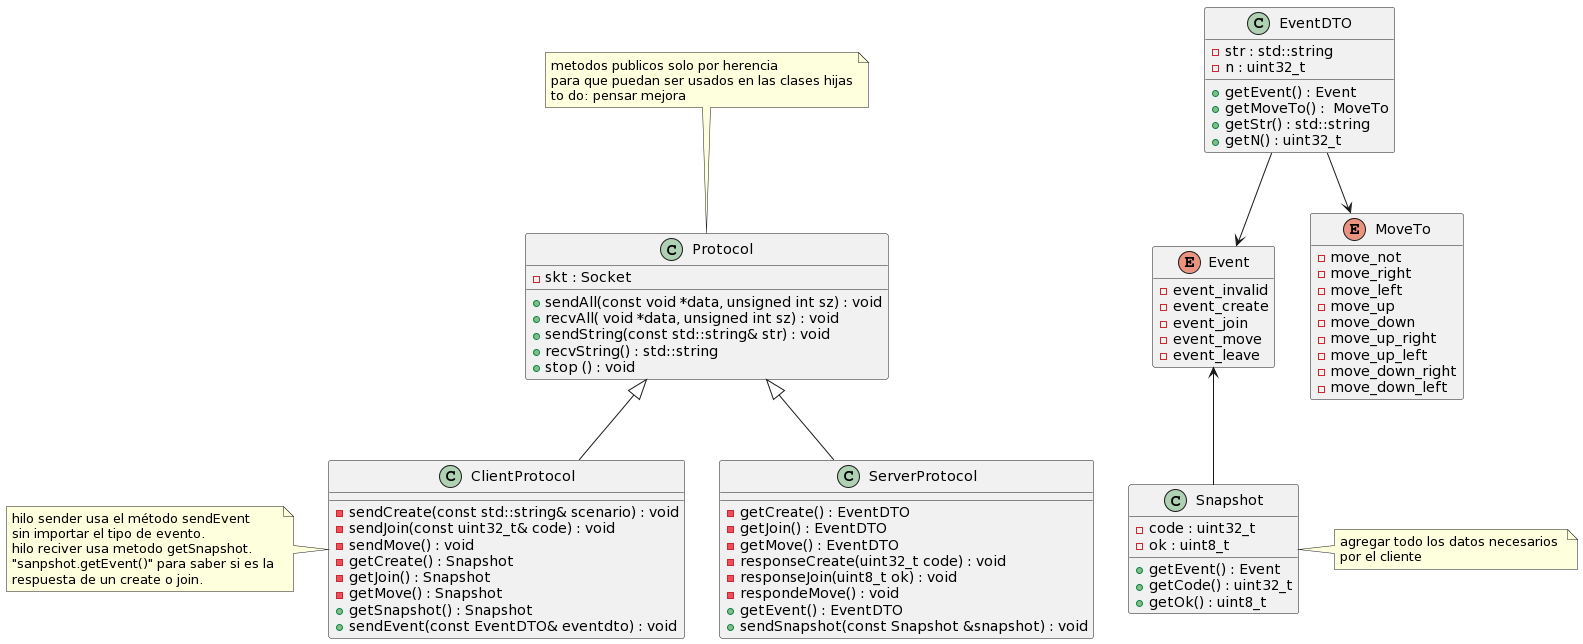

The diagram above was rendered by PlantUML. Its source (embedded in the PNG):
@startuml
class Protocol {
- skt : Socket
+ sendAll(const void *data, unsigned int sz) : void
+ recvAll( void *data, unsigned int sz) : void
+ sendString(const std::string& str) : void
+ recvString() : std::string
+ stop () : void
}

note top of Protocol
metodos publicos solo por herencia
para que puedan ser usados en las clases hijas
to do: pensar mejora
end note

class ClientProtocol{
- sendCreate(const std::string& scenario) : void
- sendJoin(const uint32_t& code) : void
- sendMove() : void
- getCreate() : Snapshot
- getJoin() : Snapshot
- getMove() : Snapshot
+ getSnapshot() : Snapshot
+ sendEvent(const EventDTO& eventdto) : void
}

note left of ClientProtocol
hilo sender usa el método sendEvent
sin importar el tipo de evento.
hilo reciver usa metodo getSnapshot.
"sanpshot.getEvent()" para saber si es la 
respuesta de un create o join.
end note

class ServerProtocol {
- getCreate() : EventDTO
- getJoin() : EventDTO
- getMove() : EventDTO
- responseCreate(uint32_t code) : void
- responseJoin(uint8_t ok) : void
- respondeMove() : void
+ getEvent() : EventDTO
+ sendSnapshot(const Snapshot &snapshot) : void
}

Protocol <|-- ServerProtocol
Protocol <|-- ClientProtocol

class EventDTO {
- str : std::string
- n : uint32_t
+ getEvent() : Event
+ getMoveTo() :  MoveTo
+ getStr() : std::string
+ getN() : uint32_t
}


class Snapshot {
- code : uint32_t
- ok : uint8_t
+ getEvent() : Event
+ getCode() : uint32_t
+ getOk() : uint8_t
}

note right of Snapshot
agregar todo los datos necesarios 
por el cliente
end note

enum Event {
- event_invalid
- event_create
- event_join
- event_move
- event_leave
}

hide Event methods

enum MoveTo {
- move_not
- move_right
- move_left
- move_up
- move_down
- move_up_right
- move_up_left
- move_down_right
- move_down_left
}

hide MoveTo methods

EventDTO --> Event
EventDTO --> MoveTo

Event <-- Snapshot
@enduml